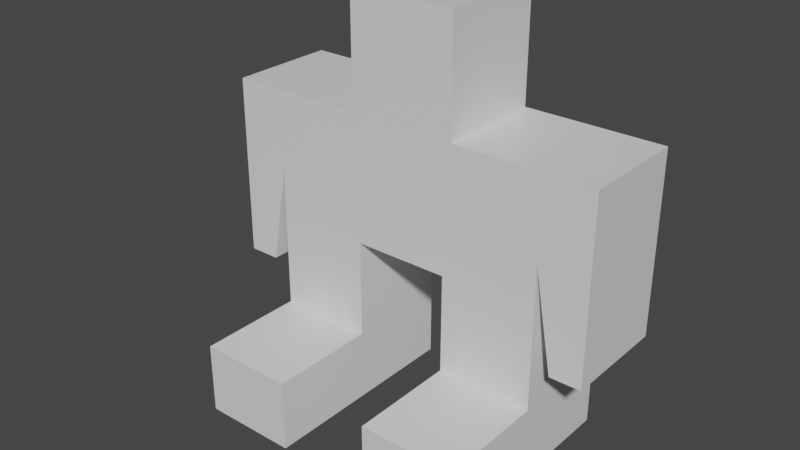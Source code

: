 # Source: p1.blend  (saved by Blender 3.1.7; exported with 4.5.12 LTS)
import bpy
from mathutils import Matrix  # noqa: F401  (used for matrix-valued properties, if any)

bpy.ops.wm.read_factory_settings(use_empty=True)
scene = bpy.context.scene
scene.name = 'Scene'

# ---- collections
col_collection = bpy.data.collections.new('Collection'); scene.collection.children.link(col_collection)

# ---- materials (node trees are filled in below, after node groups)
mat_material = bpy.data.materials.new('Material')
mat_material.alpha_threshold = 0.0
mat_material.use_transparent_shadow = False
mat_material.line_color = (0.0, 0.0, 0.0, 1.0)

# ---- material node trees
mat_material.use_nodes = True; mat_material.node_tree.nodes.clear()
_N = mat_material.node_tree.nodes; _L = mat_material.node_tree.links
n0 = _N.new('ShaderNodeOutputMaterial'); n0.name = 'Material Output'; n0.location = (300, 300)
n1 = _N.new('ShaderNodeBsdfPrincipled'); n1.name = 'Principled BSDF'; n1.location = (10, 300)
n1.distribution = 'GGX'
n1.subsurface_method = 'RANDOM_WALK_SKIN'
n1.inputs[2].default_value = 0.4
n1.inputs[3].default_value = 1.45
n1.inputs[27].default_value = (0.0, 0.0, 0.0, 1.0)
n1.inputs[28].default_value = 1.0
_L.new(n1.outputs[0], n0.inputs[0])
n0.is_active_output = True

# ---- world
world_world = bpy.data.worlds.new('World'); scene.world = world_world
world_world.use_nodes = True; world_world.node_tree.nodes.clear()
_N = world_world.node_tree.nodes; _L = world_world.node_tree.links
n0 = _N.new('ShaderNodeOutputWorld'); n0.name = 'World Output'; n0.location = (300, 300)
n1 = _N.new('ShaderNodeBackground'); n1.name = 'Background'; n1.location = (10, 300)
n1.inputs[0].default_value = (0.05088, 0.05088, 0.05088, 1.0)
_L.new(n1.outputs[0], n0.inputs[0])
n0.is_active_output = True
world_world.color = (0.05088, 0.05088, 0.05088)
world_world.use_sun_shadow = False
world_world.sun_shadow_jitter_overblur = 0.0

# ---- meshes
me_cube = bpy.data.meshes.new('Cube')
me_cube.from_pydata([(0.9969, 0.4, 5.044), (-0.9969, 0.4, 5.044), (-0.9969, -0.2, 5.044), (-0.3323, -0.2, 5.044), (-0.3323, 0.4, 5.044), (0.3323, 0.4, 5.044), (0.3323, -0.2, 5.044), (0.9969, -0.2, 5.044), (-0.9969, 0.4, 3.958), (0.3323, -0.2, 3.958), (-0.9969, -0.2, 3.958), (-0.3323, -0.2, 3.958), (-0.3323, 0.4, 3.958), (0.3323, 0.4, 3.958), (0.9969, -0.2, 3.958), (0.9969, 0.4, 3.958), (0.3323, -0.8, 1.667), (-0.9969, -0.8, 1.667), (-0.9969, -0.8, 0.0), (-0.3323, -0.8, 0.0), (-0.3323, -0.8, 1.667), (0.9969, -0.8, 1.667), (0.9969, -0.8, 0.0), (0.3323, -0.8, 0.0), (0.3323, -0.2, 0.0), (0.3323, -0.2, 1.667), (0.3323, 0.4, 0.0), (0.3323, 0.4, 1.667), (0.9969, -0.2, 0.0), (0.9969, -0.2, 1.667), (0.9969, 0.4, 0.0), (0.9969, 0.4, 1.667), (-0.3323, 0.4, 1.667), (-0.3323, 0.4, 0.0), (-0.3323, -0.2, 1.667), (-0.3323, -0.2, 0.0), (-0.9969, 0.4, 1.667), (-0.9969, 0.4, 0.0), (-0.9969, -0.2, 1.667), (-0.9969, -0.2, 0.0), (1.125, 0.4, 6.901), (1.125, -0.2, 6.901), (0.375, -0.2, 6.901), (-1.125, 0.4, 6.901), (-0.375, 0.4, 6.901), (-0.375, -0.2, 6.901), (-1.125, -0.2, 6.901), (0.375, 0.4, 6.901), (1.344, 0.4, 5.044), (1.344, -0.2, 5.044), (-1.344, -0.2, 5.044), (-1.344, 0.4, 5.044), (1.344, 0.4, 6.901), (1.344, -0.2, 6.901), (-1.344, -0.2, 6.901), (-1.344, 0.4, 6.901), (1.125, 0.4, 2.675), (1.125, -0.2, 2.675), (-1.125, -0.2, 2.675), (-1.125, 0.4, 2.675), (1.344, 0.4, 2.675), (1.344, -0.2, 2.675), (-1.344, -0.2, 2.675), (-1.344, 0.4, 2.675), (-0.375, 0.4, 9.513), (-0.375, -0.2, 9.513), (0.375, -0.2, 9.513), (0.375, 0.4, 9.513)], [], [(9, 14, 7, 6), (26, 30, 28, 24), (12, 4, 5, 13), (34, 32, 12, 11), (10, 11, 3, 2), (2, 3, 45, 46), (29, 25, 16, 21), (8, 10, 2, 1), (22, 21, 16, 23), (34, 38, 17, 20), (24, 28, 22, 23), (19, 20, 17, 18), (6, 7, 41, 42), (25, 29, 14, 9), (36, 38, 10, 8), (15, 13, 5, 0), (28, 29, 21, 22), (38, 34, 11, 10), (11, 12, 13, 9), (14, 15, 0, 7), (27, 25, 9, 13), (24, 25, 27, 26), (31, 27, 13, 15), (39, 35, 19, 18), (35, 34, 20, 19), (30, 31, 29, 28), (29, 31, 15, 14), (12, 8, 1, 4), (37, 36, 32, 33), (38, 39, 18, 17), (33, 32, 34, 35), (26, 27, 31, 30), (39, 38, 36, 37), (32, 36, 8, 12), (25, 24, 23, 16), (37, 33, 35, 39), (5, 4, 44, 47), (3, 11, 9, 6), (40, 47, 42, 41), (44, 43, 46, 45), (44, 45, 65, 64), (3, 6, 42, 45), (0, 5, 47, 40), (4, 1, 43, 44), (41, 7, 49, 53), (0, 40, 52, 48), (51, 50, 54, 55), (49, 48, 52, 53), (43, 1, 51, 55), (2, 50, 62, 58), (46, 43, 55, 54), (2, 46, 54, 50), (0, 48, 60, 56), (40, 41, 53, 52), (59, 58, 62, 63), (57, 56, 60, 61), (51, 1, 59, 63), (50, 51, 63, 62), (49, 7, 57, 61), (1, 2, 58, 59), (7, 0, 56, 57), (48, 49, 61, 60), (64, 65, 66, 67), (47, 44, 64, 67), (45, 42, 66, 65), (42, 47, 67, 66)])
_uv = me_cube.uv_layers.new(name='UVMap')
_uv.uv.foreach_set('vector', [0.625, 0.25, 0.375, 0.25, 0.375, 0.25, 0.625, 0.25, 0.625, 0.5, 0.875, 0.5, 0.875, 0.75, 0.625, 0.75, 0.625, 0.5, 0.625, 0.5, 0.625, 0.25, 0.625, 0.25, 0.625, 1.0, 0.625, 0.75, 0.625, 0.75, 0.625, 1.0, 0.625, 0.25, 0.375, 0.25, 0.375, 0.25, 0.625, 0.25, 0.625, 0.25, 0.375, 0.25, 0.375, 0.25, 0.625, 0.25, 0.375, 0.25, 0.625, 0.25, 0.625, 0.25, 0.375, 0.25, 0.375, 0.75, 0.375, 0.5, 0.375, 0.5, 0.375, 0.75, 0.375, 0.5, 0.625, 0.5, 0.625, 0.75, 0.375, 0.75, 0.375, 0.25, 0.625, 0.25, 0.625, 0.25, 0.375, 0.25, 0.625, 0.75, 0.875, 0.75, 0.875, 0.75, 0.625, 0.75, 0.375, 0.5, 0.625, 0.5, 0.625, 0.75, 0.375, 0.75, 0.625, 0.25, 0.375, 0.25, 0.375, 0.25, 0.625, 0.25, 0.625, 0.25, 0.375, 0.25, 0.375, 0.25, 0.625, 0.25, 0.375, 0.75, 0.375, 0.5, 0.375, 0.5, 0.375, 0.75, 0.625, 0.5, 0.625, 0.25, 0.625, 0.25, 0.625, 0.5, 0.375, 1.0, 0.625, 1.0, 0.625, 1.0, 0.375, 1.0, 0.625, 0.25, 0.375, 0.25, 0.375, 0.25, 0.625, 0.25, 0.625, 1.0, 0.625, 0.75, 0.375, 0.75, 0.375, 0.5, 0.625, 1.0, 0.625, 0.75, 0.625, 0.75, 0.625, 1.0, 0.375, 0.75, 0.375, 0.5, 0.375, 0.5, 0.375, 0.75, 0.125, 0.5, 0.375, 0.5, 0.375, 0.75, 0.125, 0.75, 0.625, 0.5, 0.625, 0.25, 0.625, 0.25, 0.625, 0.5, 0.625, 0.75, 0.875, 0.75, 0.875, 0.75, 0.625, 0.75, 0.375, 1.0, 0.625, 1.0, 0.625, 1.0, 0.375, 1.0, 0.375, 0.75, 0.625, 0.75, 0.625, 1.0, 0.375, 1.0, 0.625, 1.0, 0.625, 0.75, 0.625, 0.75, 0.625, 1.0, 0.625, 0.5, 0.625, 0.25, 0.625, 0.25, 0.625, 0.5, 0.375, 0.25, 0.625, 0.25, 0.625, 0.5, 0.375, 0.5, 0.375, 0.5, 0.125, 0.5, 0.125, 0.5, 0.375, 0.5, 0.375, 0.75, 0.625, 0.75, 0.625, 1.0, 0.375, 1.0, 0.375, 0.25, 0.625, 0.25, 0.625, 0.5, 0.375, 0.5, 0.125, 0.5, 0.375, 0.5, 0.375, 0.75, 0.125, 0.75, 0.625, 0.5, 0.625, 0.25, 0.625, 0.25, 0.625, 0.5, 0.375, 0.5, 0.125, 0.5, 0.125, 0.5, 0.375, 0.5, 0.625, 0.5, 0.875, 0.5, 0.875, 0.75, 0.625, 0.75, 0.625, 0.25, 0.625, 0.5, 0.625, 0.5, 0.625, 0.25, 0.375, 0.25, 0.375, 0.25, 0.625, 0.25, 0.625, 0.25, 0.375, 0.0, 0.625, 0.0, 0.625, 0.25, 0.375, 0.25, 0.375, 0.0, 0.625, 0.0, 0.625, 0.25, 0.375, 0.25, 0.375, 0.0, 0.375, 0.25, 0.375, 0.25, 0.375, 0.0, 0.375, 0.25, 0.625, 0.25, 0.625, 0.25, 0.375, 0.25, 0.625, 0.5, 0.625, 0.25, 0.625, 0.25, 0.625, 0.5, 0.625, 0.5, 0.625, 0.25, 0.625, 0.25, 0.625, 0.5, 0.375, 0.25, 0.375, 0.25, 0.375, 0.25, 0.375, 0.25, 0.625, 0.5, 0.625, 0.5, 0.625, 0.5, 0.625, 0.5, 0.375, 0.75, 0.375, 0.5, 0.375, 0.5, 0.375, 0.75, 0.625, 1.0, 0.625, 0.75, 0.625, 0.75, 0.625, 1.0, 0.625, 0.25, 0.625, 0.25, 0.625, 0.25, 0.625, 0.25, 0.625, 0.25, 0.625, 0.25, 0.625, 0.25, 0.625, 0.25, 0.625, 0.25, 0.625, 0.0, 0.625, 0.0, 0.625, 0.25, 0.625, 0.25, 0.625, 0.25, 0.625, 0.25, 0.625, 0.25, 0.625, 0.5, 0.625, 0.5, 0.625, 0.5, 0.625, 0.5, 0.375, 0.0, 0.375, 0.25, 0.375, 0.25, 0.375, 0.0, 0.375, 0.75, 0.375, 0.5, 0.375, 0.5, 0.375, 0.75, 0.625, 1.0, 0.625, 0.75, 0.625, 0.75, 0.625, 1.0, 0.625, 0.25, 0.625, 0.25, 0.625, 0.25, 0.625, 0.25, 0.375, 0.5, 0.375, 0.75, 0.375, 0.75, 0.375, 0.5, 0.375, 0.25, 0.375, 0.25, 0.375, 0.25, 0.375, 0.25, 0.375, 0.75, 0.375, 0.5, 0.375, 0.5, 0.375, 0.75, 0.625, 1.0, 0.625, 0.75, 0.625, 0.75, 0.625, 1.0, 0.625, 0.75, 0.625, 1.0, 0.625, 1.0, 0.625, 0.75, 0.375, 0.0, 0.375, 0.25, 0.625, 0.25, 0.625, 0.0, 0.625, 0.25, 0.625, 0.5, 0.625, 0.5, 0.625, 0.25, 0.375, 0.25, 0.625, 0.25, 0.625, 0.25, 0.375, 0.25, 0.625, 0.25, 0.625, 0.0, 0.625, 0.0, 0.625, 0.25])
me_cube.materials.append(mat_material)
me_cube.use_remesh_preserve_volume = False
me_cube.use_remesh_preserve_attributes = False
me_cube.use_mirror_vertex_groups = False
me_cube.update()

# ---- objects
ob_person = bpy.data.objects.new('Person', me_cube)

# ---- transforms, parenting, visibility, modifiers, constraints
ob_person.location = (0.0, 0.0, 0.0)
ob_person.scale = (0.8, 1.0, 0.24)
ob_person.lock_rotations_4d = False
ob_person.empty_display_type = 'ARROWS'
ob_person.lineart.crease_threshold = 0.0

# ---- collection membership
col_collection.objects.link(ob_person)

# ---- scene / render settings (as saved in the file)
scene.frame_start = 1; scene.frame_end = 250; scene.frame_set(1)
scene.render.engine = 'BLENDER_EEVEE_NEXT'
scene.cycles.sampling_pattern = 'TABULATED_SOBOL'
scene.cycles.use_light_tree = False
scene.view_settings.view_transform = 'Filmic'
bpy.context.view_layer.update()

# ---- added for rendering (the .blend has no active camera and no usable light): camera, sun
cam_auto = bpy.data.cameras.new('AutoCamera')
cam_auto.lens = 50.0
cam_auto.sensor_width = 36.0
cam_auto.clip_end = 1000.0
ob_auto_camera = bpy.data.objects.new('AutoCamera', cam_auto)
scene.collection.objects.link(ob_auto_camera)
ob_auto_camera.location = (3.10674, -3.92809, 3.62698)
ob_auto_camera.rotation_euler = (1.09748, -7.21219e-08, 0.694738)
scene.camera = ob_auto_camera
light_auto_sun = bpy.data.lights.new('AutoSun', 'SUN')
light_auto_sun.energy = 3.0
light_auto_sun.angle = 0.0523599
ob_auto_sun = bpy.data.objects.new('AutoSun', light_auto_sun)
scene.collection.objects.link(ob_auto_sun)
ob_auto_sun.rotation_euler = (0.872665, 0.174533, 0.523599)
bpy.context.view_layer.update()
